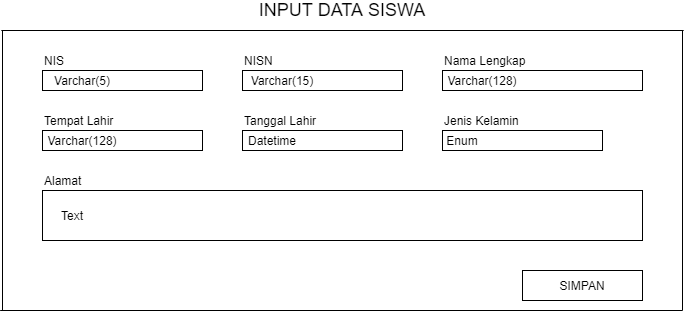

The diagram above was exported from draw.io. Its source (the exported page's mxGraphModel, read from the mxfile embedded in the PNG):
<mxGraphModel dx="768" dy="482" grid="1" gridSize="10" guides="1" tooltips="1" connect="1" arrows="1" fold="1" page="1" pageScale="1" pageWidth="827" pageHeight="1169" math="0" shadow="0">
  <root>
    <mxCell id="Nezo5eMnwYxje4-KX3ue-0" />
    <mxCell id="Nezo5eMnwYxje4-KX3ue-1" parent="Nezo5eMnwYxje4-KX3ue-0" />
    <mxCell id="Nezo5eMnwYxje4-KX3ue-2" value="" style="rounded=0;whiteSpace=wrap;html=1;" parent="Nezo5eMnwYxje4-KX3ue-1" vertex="1">
      <mxGeometry x="80" y="160" width="160" height="20" as="geometry" />
    </mxCell>
    <mxCell id="Nezo5eMnwYxje4-KX3ue-3" value="NIS" style="text;html=1;strokeColor=none;fillColor=none;align=left;verticalAlign=middle;whiteSpace=wrap;rounded=0;" parent="Nezo5eMnwYxje4-KX3ue-1" vertex="1">
      <mxGeometry x="80" y="140" width="40" height="20" as="geometry" />
    </mxCell>
    <mxCell id="Nezo5eMnwYxje4-KX3ue-4" value="" style="rounded=0;whiteSpace=wrap;html=1;" parent="Nezo5eMnwYxje4-KX3ue-1" vertex="1">
      <mxGeometry x="280" y="160" width="160" height="20" as="geometry" />
    </mxCell>
    <mxCell id="Nezo5eMnwYxje4-KX3ue-5" value="NISN" style="text;html=1;strokeColor=none;fillColor=none;align=left;verticalAlign=middle;whiteSpace=wrap;rounded=0;" parent="Nezo5eMnwYxje4-KX3ue-1" vertex="1">
      <mxGeometry x="280" y="140" width="40" height="20" as="geometry" />
    </mxCell>
    <mxCell id="Nezo5eMnwYxje4-KX3ue-6" value="" style="rounded=0;whiteSpace=wrap;html=1;" parent="Nezo5eMnwYxje4-KX3ue-1" vertex="1">
      <mxGeometry x="480" y="160" width="200" height="20" as="geometry" />
    </mxCell>
    <mxCell id="Nezo5eMnwYxje4-KX3ue-7" value="Nama Lengkap" style="text;html=1;strokeColor=none;fillColor=none;align=left;verticalAlign=middle;whiteSpace=wrap;rounded=0;" parent="Nezo5eMnwYxje4-KX3ue-1" vertex="1">
      <mxGeometry x="480" y="140" width="100" height="20" as="geometry" />
    </mxCell>
    <mxCell id="Nezo5eMnwYxje4-KX3ue-8" value="" style="rounded=0;whiteSpace=wrap;html=1;" parent="Nezo5eMnwYxje4-KX3ue-1" vertex="1">
      <mxGeometry x="80" y="220" width="160" height="20" as="geometry" />
    </mxCell>
    <mxCell id="Nezo5eMnwYxje4-KX3ue-9" value="Tempat Lahir" style="text;html=1;strokeColor=none;fillColor=none;align=left;verticalAlign=middle;whiteSpace=wrap;rounded=0;" parent="Nezo5eMnwYxje4-KX3ue-1" vertex="1">
      <mxGeometry x="80" y="200" width="80" height="20" as="geometry" />
    </mxCell>
    <mxCell id="Nezo5eMnwYxje4-KX3ue-10" value="" style="rounded=0;whiteSpace=wrap;html=1;" parent="Nezo5eMnwYxje4-KX3ue-1" vertex="1">
      <mxGeometry x="280" y="220" width="160" height="20" as="geometry" />
    </mxCell>
    <mxCell id="Nezo5eMnwYxje4-KX3ue-11" value="Tanggal Lahir" style="text;html=1;strokeColor=none;fillColor=none;align=left;verticalAlign=middle;whiteSpace=wrap;rounded=0;" parent="Nezo5eMnwYxje4-KX3ue-1" vertex="1">
      <mxGeometry x="280" y="200" width="90" height="20" as="geometry" />
    </mxCell>
    <mxCell id="Nezo5eMnwYxje4-KX3ue-12" value="" style="rounded=0;whiteSpace=wrap;html=1;" parent="Nezo5eMnwYxje4-KX3ue-1" vertex="1">
      <mxGeometry x="480" y="220" width="160" height="20" as="geometry" />
    </mxCell>
    <mxCell id="Nezo5eMnwYxje4-KX3ue-13" value="Jenis Kelamin" style="text;html=1;strokeColor=none;fillColor=none;align=left;verticalAlign=middle;whiteSpace=wrap;rounded=0;" parent="Nezo5eMnwYxje4-KX3ue-1" vertex="1">
      <mxGeometry x="480" y="200" width="80" height="20" as="geometry" />
    </mxCell>
    <mxCell id="Nezo5eMnwYxje4-KX3ue-14" value="" style="rounded=0;whiteSpace=wrap;html=1;" parent="Nezo5eMnwYxje4-KX3ue-1" vertex="1">
      <mxGeometry x="80" y="280" width="600" height="50" as="geometry" />
    </mxCell>
    <mxCell id="Nezo5eMnwYxje4-KX3ue-15" value="Alamat" style="text;html=1;strokeColor=none;fillColor=none;align=left;verticalAlign=middle;whiteSpace=wrap;rounded=0;" parent="Nezo5eMnwYxje4-KX3ue-1" vertex="1">
      <mxGeometry x="80" y="260" width="80" height="20" as="geometry" />
    </mxCell>
    <mxCell id="Nezo5eMnwYxje4-KX3ue-16" value="SIMPAN" style="rounded=0;whiteSpace=wrap;html=1;" parent="Nezo5eMnwYxje4-KX3ue-1" vertex="1">
      <mxGeometry x="560" y="360" width="120" height="30" as="geometry" />
    </mxCell>
    <mxCell id="Nezo5eMnwYxje4-KX3ue-18" value="" style="endArrow=none;html=1;" parent="Nezo5eMnwYxje4-KX3ue-1" edge="1">
      <mxGeometry width="50" height="50" relative="1" as="geometry">
        <mxPoint x="40" y="400" as="sourcePoint" />
        <mxPoint x="40" y="120" as="targetPoint" />
      </mxGeometry>
    </mxCell>
    <mxCell id="Nezo5eMnwYxje4-KX3ue-19" value="" style="endArrow=none;html=1;" parent="Nezo5eMnwYxje4-KX3ue-1" edge="1">
      <mxGeometry width="50" height="50" relative="1" as="geometry">
        <mxPoint x="720" y="400" as="sourcePoint" />
        <mxPoint x="720" y="120" as="targetPoint" />
      </mxGeometry>
    </mxCell>
    <mxCell id="Nezo5eMnwYxje4-KX3ue-20" value="" style="endArrow=none;html=1;" parent="Nezo5eMnwYxje4-KX3ue-1" edge="1">
      <mxGeometry width="50" height="50" relative="1" as="geometry">
        <mxPoint x="720" y="400" as="sourcePoint" />
        <mxPoint x="37.64705882352941" y="400" as="targetPoint" />
      </mxGeometry>
    </mxCell>
    <mxCell id="Nezo5eMnwYxje4-KX3ue-21" value="" style="endArrow=none;html=1;" parent="Nezo5eMnwYxje4-KX3ue-1" edge="1">
      <mxGeometry width="50" height="50" relative="1" as="geometry">
        <mxPoint x="721.1799999999997" y="120" as="sourcePoint" />
        <mxPoint x="38.82705882352939" y="120" as="targetPoint" />
      </mxGeometry>
    </mxCell>
    <mxCell id="osJVk8jtTE6jsigVIC7_-0" value="Varchar(5)" style="text;html=1;strokeColor=none;fillColor=none;align=center;verticalAlign=middle;whiteSpace=wrap;rounded=0;" vertex="1" parent="Nezo5eMnwYxje4-KX3ue-1">
      <mxGeometry x="100" y="160" width="40" height="20" as="geometry" />
    </mxCell>
    <mxCell id="osJVk8jtTE6jsigVIC7_-1" value="Varchar(15)" style="text;html=1;strokeColor=none;fillColor=none;align=center;verticalAlign=middle;whiteSpace=wrap;rounded=0;" vertex="1" parent="Nezo5eMnwYxje4-KX3ue-1">
      <mxGeometry x="300" y="160" width="40" height="20" as="geometry" />
    </mxCell>
    <mxCell id="osJVk8jtTE6jsigVIC7_-2" value="Varchar(128)" style="text;html=1;strokeColor=none;fillColor=none;align=center;verticalAlign=middle;whiteSpace=wrap;rounded=0;" vertex="1" parent="Nezo5eMnwYxje4-KX3ue-1">
      <mxGeometry x="500" y="160" width="40" height="20" as="geometry" />
    </mxCell>
    <mxCell id="osJVk8jtTE6jsigVIC7_-3" value="Varchar(128)" style="text;html=1;strokeColor=none;fillColor=none;align=center;verticalAlign=middle;whiteSpace=wrap;rounded=0;" vertex="1" parent="Nezo5eMnwYxje4-KX3ue-1">
      <mxGeometry x="100" y="220" width="40" height="20" as="geometry" />
    </mxCell>
    <mxCell id="osJVk8jtTE6jsigVIC7_-4" value="Datetime" style="text;html=1;strokeColor=none;fillColor=none;align=center;verticalAlign=middle;whiteSpace=wrap;rounded=0;" vertex="1" parent="Nezo5eMnwYxje4-KX3ue-1">
      <mxGeometry x="290" y="220" width="40" height="20" as="geometry" />
    </mxCell>
    <mxCell id="osJVk8jtTE6jsigVIC7_-5" value="Enum" style="text;html=1;strokeColor=none;fillColor=none;align=center;verticalAlign=middle;whiteSpace=wrap;rounded=0;" vertex="1" parent="Nezo5eMnwYxje4-KX3ue-1">
      <mxGeometry x="480" y="220" width="40" height="20" as="geometry" />
    </mxCell>
    <mxCell id="osJVk8jtTE6jsigVIC7_-6" value="Text" style="text;html=1;strokeColor=none;fillColor=none;align=center;verticalAlign=middle;whiteSpace=wrap;rounded=0;" vertex="1" parent="Nezo5eMnwYxje4-KX3ue-1">
      <mxGeometry x="90" y="295" width="40" height="20" as="geometry" />
    </mxCell>
    <mxCell id="e_rrsuN3gXIjcILS-6Mq-0" value="&lt;font style=&quot;font-size: 18px&quot;&gt;INPUT DATA SISWA&lt;/font&gt;" style="text;html=1;strokeColor=none;fillColor=none;align=center;verticalAlign=middle;whiteSpace=wrap;rounded=0;" vertex="1" parent="Nezo5eMnwYxje4-KX3ue-1">
      <mxGeometry x="40" y="90" width="680" height="20" as="geometry" />
    </mxCell>
  </root>
</mxGraphModel>